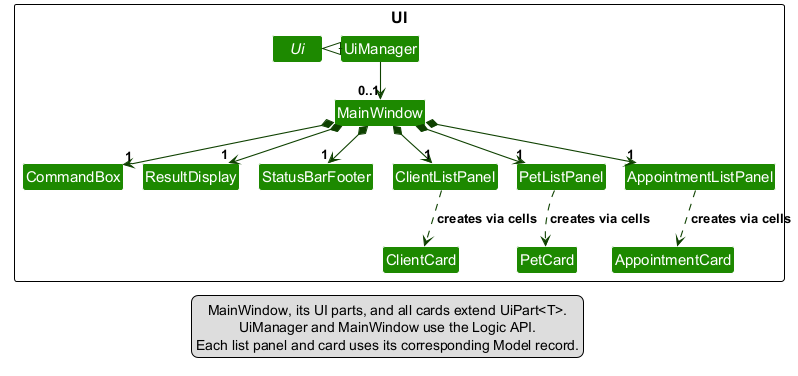

The diagram above was rendered by PlantUML. Its source (embedded in the PNG):
@startuml
!include style.puml
!pragma layout smetana
skinparam arrowThickness 1.1
skinparam arrowColor UI_COLOR_T4
skinparam classBackgroundColor UI_COLOR

package UI {
interface Ui
class UiManager
class MainWindow
class CommandBox
class ResultDisplay
class StatusBarFooter
class ClientListPanel
class PetListPanel
class AppointmentListPanel
class ClientCard
class PetCard
class AppointmentCard

UiManager .left.|> Ui
UiManager -down-> "0..1" MainWindow
MainWindow *-down-> "1" CommandBox
MainWindow *-down-> "1" ResultDisplay
MainWindow *-down-> "1" StatusBarFooter
MainWindow *-down-> "1" ClientListPanel
MainWindow *-down-> "1" PetListPanel
MainWindow *-down-> "1" AppointmentListPanel
ClientListPanel .down.> ClientCard : creates via cells
PetListPanel .down.> PetCard : creates via cells
AppointmentListPanel .down.> AppointmentCard : creates via cells

CommandBox -[hidden]right-> ResultDisplay
ResultDisplay -[hidden]right-> StatusBarFooter
StatusBarFooter -[hidden]right-> ClientListPanel
ClientListPanel -[hidden]right-> PetListPanel
PetListPanel -[hidden]right-> AppointmentListPanel
}

legend bottom
  MainWindow, its UI parts, and all cards extend UiPart<T>.
  UiManager and MainWindow use the Logic API.
  Each list panel and card uses its corresponding Model record.
endlegend
@enduml